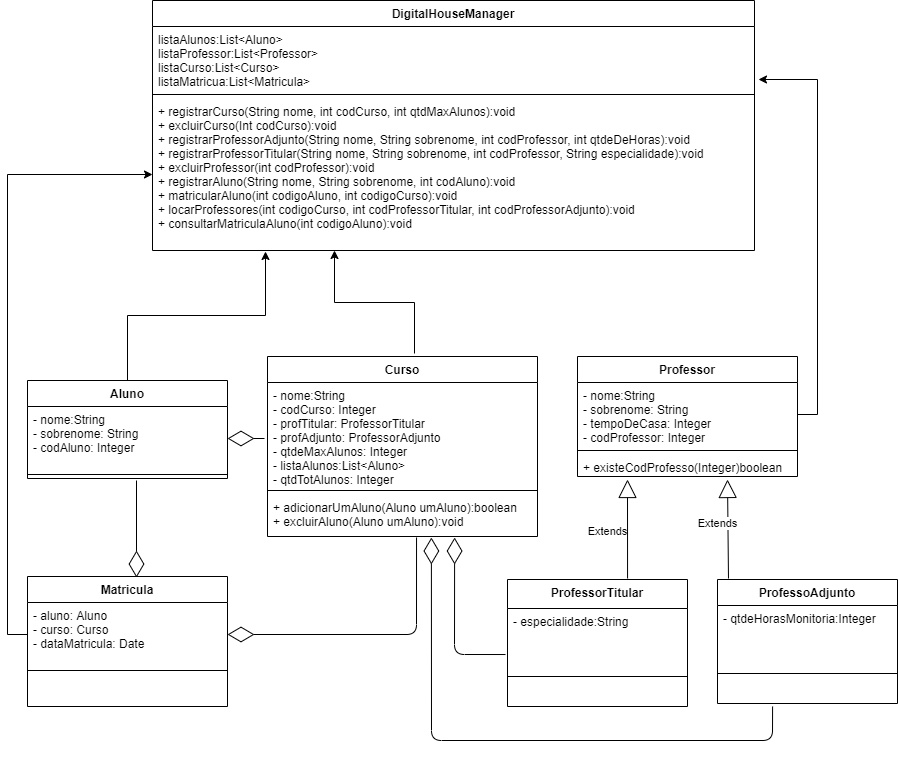

The diagram above was exported from draw.io. Its source (the exported page's mxGraphModel, read from the mxfile embedded in the PNG):
<mxGraphModel dx="1695" dy="433" grid="1" gridSize="10" guides="1" tooltips="1" connect="1" arrows="1" fold="1" page="1" pageScale="1" pageWidth="827" pageHeight="1169" math="0" shadow="0">
  <root>
    <mxCell id="0" />
    <mxCell id="1" parent="0" />
    <mxCell id="wHPSbcqLzFl5GoijeeUY-55" style="edgeStyle=orthogonalEdgeStyle;rounded=0;orthogonalLoop=1;jettySize=auto;html=1;exitX=0.5;exitY=0;exitDx=0;exitDy=0;entryX=0.187;entryY=1.009;entryDx=0;entryDy=0;entryPerimeter=0;" parent="1" source="wHPSbcqLzFl5GoijeeUY-9" target="wHPSbcqLzFl5GoijeeUY-54" edge="1">
      <mxGeometry relative="1" as="geometry">
        <mxPoint x="350" y="230" as="targetPoint" />
      </mxGeometry>
    </mxCell>
    <mxCell id="wHPSbcqLzFl5GoijeeUY-9" value="Aluno&#10;" style="swimlane;fontStyle=1;align=center;verticalAlign=top;childLayout=stackLayout;horizontal=1;startSize=26;horizontalStack=0;resizeParent=1;resizeParentMax=0;resizeLast=0;collapsible=1;marginBottom=0;" parent="1" vertex="1">
      <mxGeometry x="23" y="400" width="200" height="98" as="geometry" />
    </mxCell>
    <mxCell id="wHPSbcqLzFl5GoijeeUY-10" value="- nome:String&#10;- sobrenome: String&#10;- codAluno: Integer" style="text;strokeColor=none;fillColor=none;align=left;verticalAlign=top;spacingLeft=4;spacingRight=4;overflow=hidden;rotatable=0;points=[[0,0.5],[1,0.5]];portConstraint=eastwest;" parent="wHPSbcqLzFl5GoijeeUY-9" vertex="1">
      <mxGeometry y="26" width="200" height="64" as="geometry" />
    </mxCell>
    <mxCell id="wHPSbcqLzFl5GoijeeUY-11" value="" style="line;strokeWidth=1;fillColor=none;align=left;verticalAlign=middle;spacingTop=-1;spacingLeft=3;spacingRight=3;rotatable=0;labelPosition=right;points=[];portConstraint=eastwest;" parent="wHPSbcqLzFl5GoijeeUY-9" vertex="1">
      <mxGeometry y="90" width="200" height="8" as="geometry" />
    </mxCell>
    <mxCell id="wHPSbcqLzFl5GoijeeUY-69" style="edgeStyle=orthogonalEdgeStyle;rounded=0;orthogonalLoop=1;jettySize=auto;html=1;entryX=0.302;entryY=1;entryDx=0;entryDy=0;entryPerimeter=0;" parent="1" target="wHPSbcqLzFl5GoijeeUY-54" edge="1">
      <mxGeometry relative="1" as="geometry">
        <mxPoint x="410" y="373" as="sourcePoint" />
      </mxGeometry>
    </mxCell>
    <mxCell id="wHPSbcqLzFl5GoijeeUY-13" value="Curso&#10;" style="swimlane;fontStyle=1;align=center;verticalAlign=top;childLayout=stackLayout;horizontal=1;startSize=26;horizontalStack=0;resizeParent=1;resizeParentMax=0;resizeLast=0;collapsible=1;marginBottom=0;" parent="1" vertex="1">
      <mxGeometry x="263" y="376" width="270" height="180" as="geometry" />
    </mxCell>
    <mxCell id="wHPSbcqLzFl5GoijeeUY-14" value="- nome:String&#10;- codCurso: Integer&#10;- profTitular: ProfessorTitular&#10;- profAdjunto: ProfessorAdjunto&#10;- qtdeMaxAlunos: Integer&#10;- listaAlunos:List&lt;Aluno&gt;&#10;- qtdTotAlunos: Integer&#10;" style="text;strokeColor=none;fillColor=none;align=left;verticalAlign=top;spacingLeft=4;spacingRight=4;overflow=hidden;rotatable=0;points=[[0,0.5],[1,0.5]];portConstraint=eastwest;" parent="wHPSbcqLzFl5GoijeeUY-13" vertex="1">
      <mxGeometry y="26" width="270" height="104" as="geometry" />
    </mxCell>
    <mxCell id="wHPSbcqLzFl5GoijeeUY-15" value="" style="line;strokeWidth=1;fillColor=none;align=left;verticalAlign=middle;spacingTop=-1;spacingLeft=3;spacingRight=3;rotatable=0;labelPosition=right;points=[];portConstraint=eastwest;" parent="wHPSbcqLzFl5GoijeeUY-13" vertex="1">
      <mxGeometry y="130" width="270" height="8" as="geometry" />
    </mxCell>
    <mxCell id="wHPSbcqLzFl5GoijeeUY-16" value="+ adicionarUmAluno(Aluno umAluno):boolean&#10;+ excluirAluno(Aluno umAluno):void&#10;&#10;&#10;&#10;" style="text;strokeColor=none;fillColor=none;align=left;verticalAlign=top;spacingLeft=4;spacingRight=4;overflow=hidden;rotatable=0;points=[[0,0.5],[1,0.5]];portConstraint=eastwest;" parent="wHPSbcqLzFl5GoijeeUY-13" vertex="1">
      <mxGeometry y="138" width="270" height="42" as="geometry" />
    </mxCell>
    <mxCell id="wHPSbcqLzFl5GoijeeUY-17" value="Professor" style="swimlane;fontStyle=1;align=center;verticalAlign=top;childLayout=stackLayout;horizontal=1;startSize=26;horizontalStack=0;resizeParent=1;resizeParentMax=0;resizeLast=0;collapsible=1;marginBottom=0;" parent="1" vertex="1">
      <mxGeometry x="573" y="376" width="220" height="120" as="geometry" />
    </mxCell>
    <mxCell id="wHPSbcqLzFl5GoijeeUY-18" value="- nome:String&#10;- sobrenome: String&#10;- tempoDeCasa: Integer&#10;- codProfessor: Integer" style="text;strokeColor=none;fillColor=none;align=left;verticalAlign=top;spacingLeft=4;spacingRight=4;overflow=hidden;rotatable=0;points=[[0,0.5],[1,0.5]];portConstraint=eastwest;" parent="wHPSbcqLzFl5GoijeeUY-17" vertex="1">
      <mxGeometry y="26" width="220" height="64" as="geometry" />
    </mxCell>
    <mxCell id="wHPSbcqLzFl5GoijeeUY-19" value="" style="line;strokeWidth=1;fillColor=none;align=left;verticalAlign=middle;spacingTop=-1;spacingLeft=3;spacingRight=3;rotatable=0;labelPosition=right;points=[];portConstraint=eastwest;" parent="wHPSbcqLzFl5GoijeeUY-17" vertex="1">
      <mxGeometry y="90" width="220" height="8" as="geometry" />
    </mxCell>
    <mxCell id="wHPSbcqLzFl5GoijeeUY-20" value="+ existeCodProfesso(Integer)boolean" style="text;strokeColor=none;fillColor=none;align=left;verticalAlign=top;spacingLeft=4;spacingRight=4;overflow=hidden;rotatable=0;points=[[0,0.5],[1,0.5]];portConstraint=eastwest;" parent="wHPSbcqLzFl5GoijeeUY-17" vertex="1">
      <mxGeometry y="98" width="220" height="22" as="geometry" />
    </mxCell>
    <mxCell id="wHPSbcqLzFl5GoijeeUY-24" value="ProfessorTitular" style="swimlane;fontStyle=1;align=center;verticalAlign=top;childLayout=stackLayout;horizontal=1;startSize=29;horizontalStack=0;resizeParent=1;resizeParentMax=0;resizeLast=0;collapsible=1;marginBottom=0;" parent="1" vertex="1">
      <mxGeometry x="503" y="599" width="180" height="127" as="geometry">
        <mxRectangle x="400" y="270" width="70" height="26" as="alternateBounds" />
      </mxGeometry>
    </mxCell>
    <mxCell id="wHPSbcqLzFl5GoijeeUY-25" value="- especialidade:String" style="text;strokeColor=none;fillColor=none;align=left;verticalAlign=top;spacingLeft=4;spacingRight=4;overflow=hidden;rotatable=0;points=[[0,0.5],[1,0.5]];portConstraint=eastwest;" parent="wHPSbcqLzFl5GoijeeUY-24" vertex="1">
      <mxGeometry y="29" width="180" height="64" as="geometry" />
    </mxCell>
    <mxCell id="wHPSbcqLzFl5GoijeeUY-26" value="" style="line;strokeWidth=1;fillColor=none;align=left;verticalAlign=middle;spacingTop=-1;spacingLeft=3;spacingRight=3;rotatable=0;labelPosition=right;points=[];portConstraint=eastwest;" parent="wHPSbcqLzFl5GoijeeUY-24" vertex="1">
      <mxGeometry y="93" width="180" height="8" as="geometry" />
    </mxCell>
    <mxCell id="wHPSbcqLzFl5GoijeeUY-27" value=" " style="text;strokeColor=none;fillColor=none;align=left;verticalAlign=top;spacingLeft=4;spacingRight=4;overflow=hidden;rotatable=0;points=[[0,0.5],[1,0.5]];portConstraint=eastwest;" parent="wHPSbcqLzFl5GoijeeUY-24" vertex="1">
      <mxGeometry y="101" width="180" height="26" as="geometry" />
    </mxCell>
    <mxCell id="wHPSbcqLzFl5GoijeeUY-32" value="ProfessoAdjunto" style="swimlane;fontStyle=1;align=center;verticalAlign=top;childLayout=stackLayout;horizontal=1;startSize=26;horizontalStack=0;resizeParent=1;resizeParentMax=0;resizeLast=0;collapsible=1;marginBottom=0;" parent="1" vertex="1">
      <mxGeometry x="713" y="599" width="180" height="124" as="geometry" />
    </mxCell>
    <mxCell id="wHPSbcqLzFl5GoijeeUY-33" value="- qtdeHorasMonitoria:Integer" style="text;strokeColor=none;fillColor=none;align=left;verticalAlign=top;spacingLeft=4;spacingRight=4;overflow=hidden;rotatable=0;points=[[0,0.5],[1,0.5]];portConstraint=eastwest;" parent="wHPSbcqLzFl5GoijeeUY-32" vertex="1">
      <mxGeometry y="26" width="180" height="64" as="geometry" />
    </mxCell>
    <mxCell id="wHPSbcqLzFl5GoijeeUY-34" value="" style="line;strokeWidth=1;fillColor=none;align=left;verticalAlign=middle;spacingTop=-1;spacingLeft=3;spacingRight=3;rotatable=0;labelPosition=right;points=[];portConstraint=eastwest;" parent="wHPSbcqLzFl5GoijeeUY-32" vertex="1">
      <mxGeometry y="90" width="180" height="8" as="geometry" />
    </mxCell>
    <mxCell id="wHPSbcqLzFl5GoijeeUY-35" value=" " style="text;strokeColor=none;fillColor=none;align=left;verticalAlign=top;spacingLeft=4;spacingRight=4;overflow=hidden;rotatable=0;points=[[0,0.5],[1,0.5]];portConstraint=eastwest;" parent="wHPSbcqLzFl5GoijeeUY-32" vertex="1">
      <mxGeometry y="98" width="180" height="26" as="geometry" />
    </mxCell>
    <mxCell id="wHPSbcqLzFl5GoijeeUY-40" value="Extends" style="endArrow=block;endSize=16;endFill=0;html=1;exitX=0.061;exitY=-0.008;exitDx=0;exitDy=0;exitPerimeter=0;" parent="1" source="wHPSbcqLzFl5GoijeeUY-32" edge="1">
      <mxGeometry x="0.1564" y="10" width="160" relative="1" as="geometry">
        <mxPoint x="723" y="589" as="sourcePoint" />
        <mxPoint x="723" y="499" as="targetPoint" />
        <mxPoint as="offset" />
      </mxGeometry>
    </mxCell>
    <mxCell id="wHPSbcqLzFl5GoijeeUY-41" value="Extends" style="endArrow=block;endSize=16;endFill=0;html=1;exitX=0.667;exitY=-0.008;exitDx=0;exitDy=0;exitPerimeter=0;" parent="1" source="wHPSbcqLzFl5GoijeeUY-24" edge="1">
      <mxGeometry y="20" width="160" relative="1" as="geometry">
        <mxPoint x="523" y="559" as="sourcePoint" />
        <mxPoint x="623" y="499" as="targetPoint" />
        <mxPoint as="offset" />
      </mxGeometry>
    </mxCell>
    <mxCell id="wHPSbcqLzFl5GoijeeUY-45" value="Matricula&#10;" style="swimlane;fontStyle=1;align=center;verticalAlign=top;childLayout=stackLayout;horizontal=1;startSize=26;horizontalStack=0;resizeParent=1;resizeParentMax=0;resizeLast=0;collapsible=1;marginBottom=0;" parent="1" vertex="1">
      <mxGeometry x="23" y="596" width="200" height="130" as="geometry" />
    </mxCell>
    <mxCell id="wHPSbcqLzFl5GoijeeUY-46" value="- aluno: Aluno&#10;- curso: Curso&#10;- dataMatricula: Date" style="text;strokeColor=none;fillColor=none;align=left;verticalAlign=top;spacingLeft=4;spacingRight=4;overflow=hidden;rotatable=0;points=[[0,0.5],[1,0.5]];portConstraint=eastwest;" parent="wHPSbcqLzFl5GoijeeUY-45" vertex="1">
      <mxGeometry y="26" width="200" height="64" as="geometry" />
    </mxCell>
    <mxCell id="wHPSbcqLzFl5GoijeeUY-47" value="" style="line;strokeWidth=1;fillColor=none;align=left;verticalAlign=middle;spacingTop=-1;spacingLeft=3;spacingRight=3;rotatable=0;labelPosition=right;points=[];portConstraint=eastwest;" parent="wHPSbcqLzFl5GoijeeUY-45" vertex="1">
      <mxGeometry y="90" width="200" height="8" as="geometry" />
    </mxCell>
    <mxCell id="wHPSbcqLzFl5GoijeeUY-48" value=" " style="text;strokeColor=none;fillColor=none;align=left;verticalAlign=top;spacingLeft=4;spacingRight=4;overflow=hidden;rotatable=0;points=[[0,0.5],[1,0.5]];portConstraint=eastwest;" parent="wHPSbcqLzFl5GoijeeUY-45" vertex="1">
      <mxGeometry y="98" width="200" height="32" as="geometry" />
    </mxCell>
    <mxCell id="wHPSbcqLzFl5GoijeeUY-51" value="DigitalHouseManager" style="swimlane;fontStyle=1;align=center;verticalAlign=top;childLayout=stackLayout;horizontal=1;startSize=26;horizontalStack=0;resizeParent=1;resizeParentMax=0;resizeLast=0;collapsible=1;marginBottom=0;" parent="1" vertex="1">
      <mxGeometry x="148" y="20" width="602" height="250" as="geometry" />
    </mxCell>
    <mxCell id="wHPSbcqLzFl5GoijeeUY-52" value="listaAlunos:List&lt;Aluno&gt;&#10;listaProfessor:List&lt;Professor&gt;&#10;listaCurso:List&lt;Curso&gt;&#10;listaMatricua:List&lt;Matricula&gt;&#10;" style="text;strokeColor=none;fillColor=none;align=left;verticalAlign=top;spacingLeft=4;spacingRight=4;overflow=hidden;rotatable=0;points=[[0,0.5],[1,0.5]];portConstraint=eastwest;" parent="wHPSbcqLzFl5GoijeeUY-51" vertex="1">
      <mxGeometry y="26" width="602" height="64" as="geometry" />
    </mxCell>
    <mxCell id="wHPSbcqLzFl5GoijeeUY-53" value="" style="line;strokeWidth=1;fillColor=none;align=left;verticalAlign=middle;spacingTop=-1;spacingLeft=3;spacingRight=3;rotatable=0;labelPosition=right;points=[];portConstraint=eastwest;" parent="wHPSbcqLzFl5GoijeeUY-51" vertex="1">
      <mxGeometry y="90" width="602" height="8" as="geometry" />
    </mxCell>
    <mxCell id="wHPSbcqLzFl5GoijeeUY-54" value="+ registrarCurso(String nome, int codCurso, int qtdMaxAlunos):void&#10;+ excluirCurso(Int codCurso):void&#10;+ registrarProfessorAdjunto(String nome, String sobrenome, int codProfessor, int qtdeDeHoras):void&#10;+ registrarProfessorTitular(String nome, String sobrenome, int codProfessor, String especialidade):void&#10;+ excluirProfessor(int codProfessor):void&#10;+ registrarAluno(String nome, String sobrenome, int codAluno):void&#10;+ matricularAluno(int codigoAluno, int codigoCurso):void&#10;+ locarProfessores(int codigoCurso, int codProfessorTitular, int codProfessorAdjunto):void&#10;+ consultarMatriculaAluno(int codigoAluno):void&#10;" style="text;strokeColor=none;fillColor=none;align=left;verticalAlign=top;spacingLeft=4;spacingRight=4;overflow=hidden;rotatable=0;points=[[0,0.5],[1,0.5]];portConstraint=eastwest;" parent="wHPSbcqLzFl5GoijeeUY-51" vertex="1">
      <mxGeometry y="98" width="602" height="152" as="geometry" />
    </mxCell>
    <mxCell id="wHPSbcqLzFl5GoijeeUY-66" style="edgeStyle=orthogonalEdgeStyle;rounded=0;orthogonalLoop=1;jettySize=auto;html=1;exitX=0;exitY=0.5;exitDx=0;exitDy=0;" parent="1" source="wHPSbcqLzFl5GoijeeUY-46" target="wHPSbcqLzFl5GoijeeUY-54" edge="1">
      <mxGeometry relative="1" as="geometry" />
    </mxCell>
    <mxCell id="wHPSbcqLzFl5GoijeeUY-70" style="edgeStyle=orthogonalEdgeStyle;rounded=0;orthogonalLoop=1;jettySize=auto;html=1;exitX=1;exitY=0.5;exitDx=0;exitDy=0;entryX=1.006;entryY=0.828;entryDx=0;entryDy=0;entryPerimeter=0;" parent="1" source="wHPSbcqLzFl5GoijeeUY-18" target="wHPSbcqLzFl5GoijeeUY-52" edge="1">
      <mxGeometry relative="1" as="geometry" />
    </mxCell>
    <mxCell id="RkjWM49i5MHsMJMq3LLN-1" value="" style="endArrow=diamondThin;endFill=0;endSize=24;html=1;entryX=0.545;entryY=0.008;entryDx=0;entryDy=0;entryPerimeter=0;" edge="1" parent="1" target="wHPSbcqLzFl5GoijeeUY-45">
      <mxGeometry width="160" relative="1" as="geometry">
        <mxPoint x="132" y="500" as="sourcePoint" />
        <mxPoint x="140" y="590" as="targetPoint" />
      </mxGeometry>
    </mxCell>
    <mxCell id="RkjWM49i5MHsMJMq3LLN-2" value="" style="endArrow=diamondThin;endFill=0;endSize=24;html=1;exitX=0.552;exitY=1.024;exitDx=0;exitDy=0;exitPerimeter=0;entryX=1;entryY=0.5;entryDx=0;entryDy=0;" edge="1" parent="1" source="wHPSbcqLzFl5GoijeeUY-16" target="wHPSbcqLzFl5GoijeeUY-46">
      <mxGeometry width="160" relative="1" as="geometry">
        <mxPoint x="-20" y="800" as="sourcePoint" />
        <mxPoint x="140" y="800" as="targetPoint" />
        <Array as="points">
          <mxPoint x="412" y="654" />
        </Array>
      </mxGeometry>
    </mxCell>
    <mxCell id="RkjWM49i5MHsMJMq3LLN-3" value="" style="endArrow=diamondThin;endFill=0;endSize=24;html=1;entryX=0.693;entryY=1.024;entryDx=0;entryDy=0;entryPerimeter=0;exitX=-0.011;exitY=0.719;exitDx=0;exitDy=0;exitPerimeter=0;" edge="1" parent="1" source="wHPSbcqLzFl5GoijeeUY-25" target="wHPSbcqLzFl5GoijeeUY-16">
      <mxGeometry width="160" relative="1" as="geometry">
        <mxPoint x="490" y="670" as="sourcePoint" />
        <mxPoint x="570" y="530" as="targetPoint" />
        <Array as="points">
          <mxPoint x="450" y="674" />
        </Array>
      </mxGeometry>
    </mxCell>
    <mxCell id="RkjWM49i5MHsMJMq3LLN-5" value="" style="endArrow=diamondThin;endFill=0;endSize=24;html=1;exitX=0.306;exitY=1.115;exitDx=0;exitDy=0;exitPerimeter=0;entryX=0.607;entryY=1.024;entryDx=0;entryDy=0;entryPerimeter=0;" edge="1" parent="1" source="wHPSbcqLzFl5GoijeeUY-35" target="wHPSbcqLzFl5GoijeeUY-16">
      <mxGeometry width="160" relative="1" as="geometry">
        <mxPoint x="280" y="726" as="sourcePoint" />
        <mxPoint x="440" y="726" as="targetPoint" />
        <Array as="points">
          <mxPoint x="768" y="760" />
          <mxPoint x="427" y="760" />
        </Array>
      </mxGeometry>
    </mxCell>
    <mxCell id="RkjWM49i5MHsMJMq3LLN-6" value="" style="endArrow=diamondThin;endFill=0;endSize=24;html=1;entryX=1;entryY=0.5;entryDx=0;entryDy=0;" edge="1" parent="1" target="wHPSbcqLzFl5GoijeeUY-10">
      <mxGeometry width="160" relative="1" as="geometry">
        <mxPoint x="260" y="458" as="sourcePoint" />
        <mxPoint x="160" y="810" as="targetPoint" />
      </mxGeometry>
    </mxCell>
  </root>
</mxGraphModel>